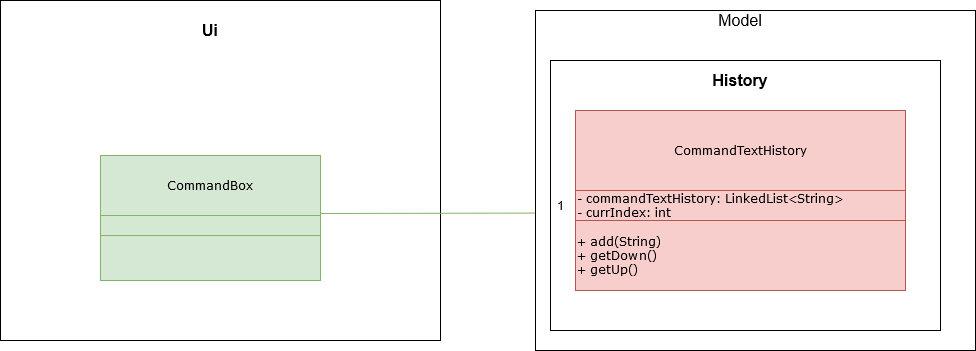

The diagram above was exported from draw.io. Its source (the exported page's mxGraphModel, read from the mxfile embedded in the PNG):
<mxGraphModel dx="1422" dy="1617" grid="1" gridSize="10" guides="1" tooltips="1" connect="1" arrows="1" fold="1" page="1" pageScale="1" pageWidth="1169" pageHeight="826" background="#ffffff" math="0" shadow="0">
  <root>
    <mxCell id="0" />
    <mxCell id="1" parent="0" />
    <mxCell id="fUnf5Qur-6vAs5JohgU7-8" value="" style="rounded=0;whiteSpace=wrap;html=1;fontFamily=Verdana;" parent="1" vertex="1">
      <mxGeometry x="10" y="-400" width="440" height="340" as="geometry" />
    </mxCell>
    <mxCell id="m57q-6odmkqAWLDVWvmi-68" value="" style="endArrow=classic;html=1;fontColor=#FFFFFF;exitX=0.932;exitY=-0.057;exitDx=0;exitDy=0;fontFamily=Verdana;entryX=0;entryY=0.75;entryDx=0;entryDy=0;fillColor=#d5e8d4;strokeColor=#82b366;shadow=0;exitPerimeter=0;" parent="1" source="m57q-6odmkqAWLDVWvmi-112" target="m57q-6odmkqAWLDVWvmi-105" edge="1">
      <mxGeometry width="50" height="50" relative="1" as="geometry">
        <mxPoint x="422.5" y="-235" as="sourcePoint" />
        <mxPoint x="620.6400000000001" y="-235.66399999999976" as="targetPoint" />
        <Array as="points" />
      </mxGeometry>
    </mxCell>
    <mxCell id="m57q-6odmkqAWLDVWvmi-114" value="" style="group;fillColor=#f8cecc;strokeColor=#b85450;shadow=0;" parent="1" vertex="1" connectable="0">
      <mxGeometry x="585" y="-290" width="400" height="240" as="geometry" />
    </mxCell>
    <mxCell id="fUnf5Qur-6vAs5JohgU7-6" value="" style="rounded=0;whiteSpace=wrap;html=1;fontFamily=Verdana;" parent="m57q-6odmkqAWLDVWvmi-114" vertex="1">
      <mxGeometry x="-40" y="-100" width="440" height="340" as="geometry" />
    </mxCell>
    <mxCell id="m57q-6odmkqAWLDVWvmi-104" value="CommandTextHistory" style="text;html=1;strokeColor=#b85450;fillColor=#f8cecc;align=center;verticalAlign=middle;whiteSpace=wrap;rounded=0;fontFamily=Verdana;shadow=0;" parent="m57q-6odmkqAWLDVWvmi-114" vertex="1">
      <mxGeometry width="330" height="80" as="geometry" />
    </mxCell>
    <mxCell id="m57q-6odmkqAWLDVWvmi-105" value="&lt;div align=&quot;left&quot;&gt;- commandTextHistory: LinkedList&amp;lt;String&amp;gt;&lt;/div&gt;&lt;div align=&quot;left&quot;&gt;- currIndex: int&lt;br&gt;&lt;/div&gt;" style="text;html=1;strokeColor=#b85450;fillColor=#f8cecc;align=left;verticalAlign=middle;whiteSpace=wrap;rounded=0;fontFamily=Verdana;shadow=0;" parent="m57q-6odmkqAWLDVWvmi-114" vertex="1">
      <mxGeometry y="80" width="330" height="30" as="geometry" />
    </mxCell>
    <mxCell id="fUnf5Qur-6vAs5JohgU7-3" value="&lt;div align=&quot;left&quot;&gt;+ add(String)&lt;/div&gt;&lt;div align=&quot;left&quot;&gt;+ getDown()&lt;/div&gt;&lt;div align=&quot;left&quot;&gt;+ getUp()&lt;br&gt;&lt;/div&gt;" style="text;html=1;strokeColor=#b85450;fillColor=#f8cecc;align=left;verticalAlign=middle;whiteSpace=wrap;rounded=0;fontFamily=Verdana;shadow=0;" parent="m57q-6odmkqAWLDVWvmi-114" vertex="1">
      <mxGeometry y="110" width="330" height="70" as="geometry" />
    </mxCell>
    <mxCell id="fUnf5Qur-6vAs5JohgU7-13" value="" style="rounded=0;whiteSpace=wrap;html=1;strokeColor=#000000;fillColor=none;" parent="m57q-6odmkqAWLDVWvmi-114" vertex="1">
      <mxGeometry x="-25" y="-50" width="390" height="270" as="geometry" />
    </mxCell>
    <mxCell id="m57q-6odmkqAWLDVWvmi-57" value="CommandBox" style="text;html=1;strokeColor=#82b366;fillColor=#d5e8d4;align=center;verticalAlign=middle;whiteSpace=wrap;rounded=0;fontFamily=Verdana;shadow=0;" parent="1" vertex="1">
      <mxGeometry x="110" y="-245" width="220" height="60" as="geometry" />
    </mxCell>
    <mxCell id="m57q-6odmkqAWLDVWvmi-112" value="" style="text;html=1;strokeColor=#82b366;fillColor=#d5e8d4;align=center;verticalAlign=middle;whiteSpace=wrap;rounded=0;fontFamily=Verdana;shadow=0;" parent="1" vertex="1">
      <mxGeometry x="110" y="-185" width="220" height="35" as="geometry" />
    </mxCell>
    <mxCell id="m57q-6odmkqAWLDVWvmi-113" value="" style="text;html=1;strokeColor=#82b366;fillColor=#d5e8d4;align=center;verticalAlign=middle;whiteSpace=wrap;rounded=0;fontFamily=Verdana;shadow=0;" parent="1" vertex="1">
      <mxGeometry x="110" y="-165" width="220" height="45" as="geometry" />
    </mxCell>
    <mxCell id="fUnf5Qur-6vAs5JohgU7-4" value="&lt;font style=&quot;font-size: 16px&quot;&gt;&lt;b&gt;Ui&lt;/b&gt;&lt;/font&gt;" style="text;html=1;strokeColor=none;fillColor=none;align=center;verticalAlign=middle;whiteSpace=wrap;rounded=0;" parent="1" vertex="1">
      <mxGeometry x="200" y="-380" width="40" height="20" as="geometry" />
    </mxCell>
    <mxCell id="fUnf5Qur-6vAs5JohgU7-7" value="&lt;font style=&quot;font-size: 16px&quot;&gt;Model&lt;/font&gt;" style="text;html=1;strokeColor=none;fillColor=none;align=center;verticalAlign=middle;whiteSpace=wrap;rounded=0;" parent="1" vertex="1">
      <mxGeometry x="730" y="-390" width="40" height="20" as="geometry" />
    </mxCell>
    <mxCell id="fUnf5Qur-6vAs5JohgU7-16" value="&lt;font style=&quot;font-size: 16px&quot;&gt;&lt;b&gt;History&lt;/b&gt;&lt;/font&gt;" style="text;html=1;strokeColor=none;fillColor=none;align=center;verticalAlign=middle;whiteSpace=wrap;rounded=0;" parent="1" vertex="1">
      <mxGeometry x="730" y="-330" width="40" height="20" as="geometry" />
    </mxCell>
    <mxCell id="fUnf5Qur-6vAs5JohgU7-17" value="1" style="text;html=1;align=center;verticalAlign=middle;whiteSpace=wrap;rounded=0;" parent="1" vertex="1">
      <mxGeometry x="550" y="-205" width="40" height="20" as="geometry" />
    </mxCell>
  </root>
</mxGraphModel>